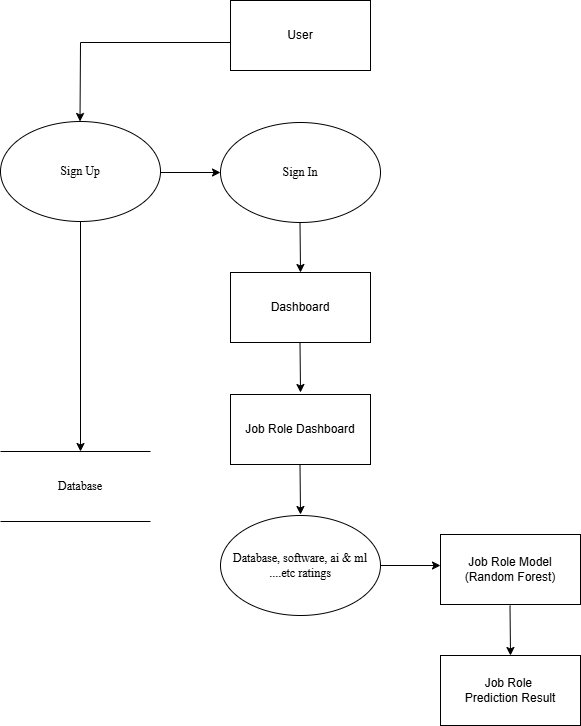

The diagram above was exported from draw.io. Its source (the exported page's mxGraphModel, read from the mxfile embedded in the PNG):
<mxGraphModel dx="1034" dy="570" grid="1" gridSize="10" guides="1" tooltips="1" connect="1" arrows="1" fold="1" page="1" pageScale="1" pageWidth="850" pageHeight="1100" math="0" shadow="0">
  <root>
    <mxCell id="0" />
    <mxCell id="1" parent="0" />
    <mxCell id="E1iLXHSc1TI-O0QmBJO3-1" value="&lt;font face=&quot;Times New Roman&quot;&gt;Sign Up&lt;/font&gt;" style="ellipse;whiteSpace=wrap;html=1;" vertex="1" parent="1">
      <mxGeometry x="150" y="239" width="160" height="100" as="geometry" />
    </mxCell>
    <mxCell id="E1iLXHSc1TI-O0QmBJO3-2" value="&lt;font face=&quot;Times New Roman&quot;&gt;Sign In&lt;/font&gt;" style="ellipse;whiteSpace=wrap;html=1;" vertex="1" parent="1">
      <mxGeometry x="370" y="240" width="160" height="100" as="geometry" />
    </mxCell>
    <mxCell id="E1iLXHSc1TI-O0QmBJO3-3" value="" style="endArrow=none;html=1;rounded=0;" edge="1" parent="1">
      <mxGeometry width="50" height="50" relative="1" as="geometry">
        <mxPoint x="150" y="569" as="sourcePoint" />
        <mxPoint x="300" y="569" as="targetPoint" />
      </mxGeometry>
    </mxCell>
    <mxCell id="E1iLXHSc1TI-O0QmBJO3-4" value="" style="endArrow=none;html=1;rounded=0;" edge="1" parent="1">
      <mxGeometry width="50" height="50" relative="1" as="geometry">
        <mxPoint x="150" y="639" as="sourcePoint" />
        <mxPoint x="300" y="639" as="targetPoint" />
      </mxGeometry>
    </mxCell>
    <mxCell id="E1iLXHSc1TI-O0QmBJO3-5" value="&lt;font face=&quot;Times New Roman&quot;&gt;Database&lt;/font&gt;" style="text;html=1;whiteSpace=wrap;strokeColor=none;fillColor=none;align=center;verticalAlign=middle;rounded=0;" vertex="1" parent="1">
      <mxGeometry x="200" y="589" width="60" height="30" as="geometry" />
    </mxCell>
    <mxCell id="E1iLXHSc1TI-O0QmBJO3-6" value="" style="endArrow=classic;html=1;rounded=0;exitX=0.5;exitY=1;exitDx=0;exitDy=0;" edge="1" parent="1" source="E1iLXHSc1TI-O0QmBJO3-1">
      <mxGeometry width="50" height="50" relative="1" as="geometry">
        <mxPoint x="440" y="439" as="sourcePoint" />
        <mxPoint x="230" y="569" as="targetPoint" />
      </mxGeometry>
    </mxCell>
    <mxCell id="E1iLXHSc1TI-O0QmBJO3-7" value="User" style="rounded=0;whiteSpace=wrap;html=1;" vertex="1" parent="1">
      <mxGeometry x="380" y="118" width="140" height="70" as="geometry" />
    </mxCell>
    <mxCell id="E1iLXHSc1TI-O0QmBJO3-9" value="Dashboard" style="rounded=0;whiteSpace=wrap;html=1;" vertex="1" parent="1">
      <mxGeometry x="380" y="390" width="140" height="70" as="geometry" />
    </mxCell>
    <mxCell id="E1iLXHSc1TI-O0QmBJO3-10" value="Job Role Dashboard" style="rounded=0;whiteSpace=wrap;html=1;" vertex="1" parent="1">
      <mxGeometry x="380" y="512" width="140" height="70" as="geometry" />
    </mxCell>
    <mxCell id="E1iLXHSc1TI-O0QmBJO3-11" value="&lt;font face=&quot;Times New Roman&quot;&gt;Database, software, ai &amp;amp; ml ....etc ratings&lt;/font&gt;" style="ellipse;whiteSpace=wrap;html=1;" vertex="1" parent="1">
      <mxGeometry x="370" y="633" width="160" height="100" as="geometry" />
    </mxCell>
    <mxCell id="E1iLXHSc1TI-O0QmBJO3-12" value="Job Role Model&lt;div&gt;(Random Forest)&lt;/div&gt;" style="rounded=0;whiteSpace=wrap;html=1;" vertex="1" parent="1">
      <mxGeometry x="590" y="652" width="140" height="70" as="geometry" />
    </mxCell>
    <mxCell id="E1iLXHSc1TI-O0QmBJO3-13" value="Job Role&amp;nbsp;&lt;div&gt;Prediction Result&lt;/div&gt;" style="rounded=0;whiteSpace=wrap;html=1;" vertex="1" parent="1">
      <mxGeometry x="590" y="773" width="140" height="70" as="geometry" />
    </mxCell>
    <mxCell id="E1iLXHSc1TI-O0QmBJO3-15" value="" style="endArrow=classic;html=1;rounded=0;exitX=0.5;exitY=1;exitDx=0;exitDy=0;" edge="1" parent="1">
      <mxGeometry width="50" height="50" relative="1" as="geometry">
        <mxPoint x="449.5" y="340" as="sourcePoint" />
        <mxPoint x="450" y="390" as="targetPoint" />
      </mxGeometry>
    </mxCell>
    <mxCell id="E1iLXHSc1TI-O0QmBJO3-16" value="" style="endArrow=classic;html=1;rounded=0;exitX=0.5;exitY=1;exitDx=0;exitDy=0;" edge="1" parent="1">
      <mxGeometry width="50" height="50" relative="1" as="geometry">
        <mxPoint x="449.5" y="460" as="sourcePoint" />
        <mxPoint x="450" y="510" as="targetPoint" />
      </mxGeometry>
    </mxCell>
    <mxCell id="E1iLXHSc1TI-O0QmBJO3-17" value="" style="endArrow=classic;html=1;rounded=0;exitX=0.5;exitY=1;exitDx=0;exitDy=0;" edge="1" parent="1">
      <mxGeometry width="50" height="50" relative="1" as="geometry">
        <mxPoint x="449.5" y="582" as="sourcePoint" />
        <mxPoint x="450" y="632" as="targetPoint" />
      </mxGeometry>
    </mxCell>
    <mxCell id="E1iLXHSc1TI-O0QmBJO3-19" value="" style="endArrow=classic;html=1;rounded=0;exitX=0.5;exitY=1;exitDx=0;exitDy=0;" edge="1" parent="1">
      <mxGeometry width="50" height="50" relative="1" as="geometry">
        <mxPoint x="659.5" y="723" as="sourcePoint" />
        <mxPoint x="660" y="773" as="targetPoint" />
      </mxGeometry>
    </mxCell>
    <mxCell id="E1iLXHSc1TI-O0QmBJO3-20" value="" style="endArrow=classic;html=1;rounded=0;entryX=0;entryY=0.443;entryDx=0;entryDy=0;entryPerimeter=0;" edge="1" parent="1" target="E1iLXHSc1TI-O0QmBJO3-12">
      <mxGeometry width="50" height="50" relative="1" as="geometry">
        <mxPoint x="530" y="683" as="sourcePoint" />
        <mxPoint x="580" y="683" as="targetPoint" />
      </mxGeometry>
    </mxCell>
    <mxCell id="E1iLXHSc1TI-O0QmBJO3-21" value="" style="endArrow=classic;html=1;rounded=0;entryX=0;entryY=0.5;entryDx=0;entryDy=0;" edge="1" parent="1" target="E1iLXHSc1TI-O0QmBJO3-2">
      <mxGeometry width="50" height="50" relative="1" as="geometry">
        <mxPoint x="310" y="290" as="sourcePoint" />
        <mxPoint x="360" y="240" as="targetPoint" />
      </mxGeometry>
    </mxCell>
    <mxCell id="E1iLXHSc1TI-O0QmBJO3-22" value="" style="endArrow=classic;html=1;rounded=0;" edge="1" parent="1">
      <mxGeometry width="50" height="50" relative="1" as="geometry">
        <mxPoint x="230" y="160" as="sourcePoint" />
        <mxPoint x="229.5" y="239" as="targetPoint" />
      </mxGeometry>
    </mxCell>
    <mxCell id="E1iLXHSc1TI-O0QmBJO3-23" value="" style="endArrow=none;html=1;rounded=0;entryX=0;entryY=0.6;entryDx=0;entryDy=0;entryPerimeter=0;" edge="1" parent="1" target="E1iLXHSc1TI-O0QmBJO3-7">
      <mxGeometry width="50" height="50" relative="1" as="geometry">
        <mxPoint x="230" y="160" as="sourcePoint" />
        <mxPoint x="280" y="110" as="targetPoint" />
      </mxGeometry>
    </mxCell>
  </root>
</mxGraphModel>